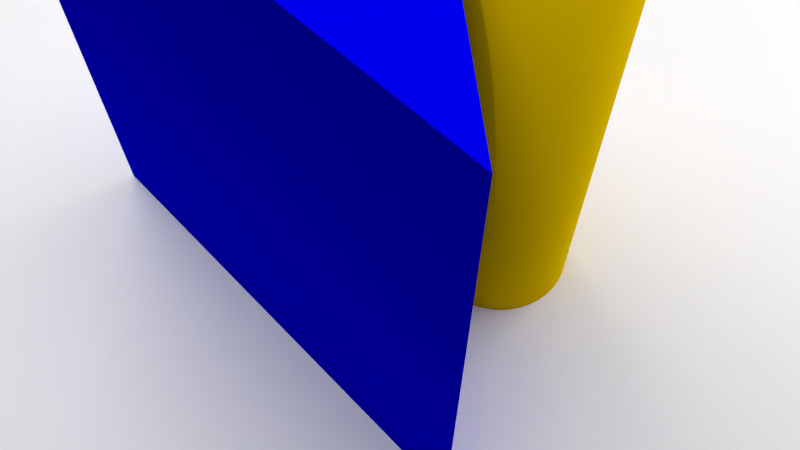 # Source: VCP_v01.03.blend  (saved by Blender 2.79.0; exported with 4.5.12 LTS)
import bpy
from mathutils import Matrix  # noqa: F401  (used for matrix-valued properties, if any)

bpy.ops.wm.read_factory_settings(use_empty=True)
scene = bpy.context.scene
scene.name = 'Scene'

# ---- collections
col_collection_1 = bpy.data.collections.new('Collection 1'); scene.collection.children.link(col_collection_1)
col_collection_2 = bpy.data.collections.new('Collection 2'); scene.collection.children.link(col_collection_2)
col_collection_11 = bpy.data.collections.new('Collection 11'); scene.collection.children.link(col_collection_11)
col_collection_11.hide_render = True
col_collection_11.hide_viewport = True

# ---- materials (node trees are filled in below, after node groups)
mat_svgmat_004 = bpy.data.materials.new('SVGMat.004')
mat_svgmat_004.alpha_threshold = 0.0
mat_svgmat_004.diffuse_color = (0.0, 0.0, 0.8714, 1.0)
mat_svgmat_004.roughness = 0.5
mat_svgmat_005 = bpy.data.materials.new('SVGMat.005')
mat_svgmat_005.alpha_threshold = 0.0
mat_svgmat_005.diffuse_color = (1.0, 0.6651, 0.0, 1.0)
mat_svgmat_005.roughness = 0.5
mat_logo_mat = bpy.data.materials.new('Logo_Mat')
mat_logo_mat.alpha_threshold = 0.0
mat_logo_mat.roughness = 0.5
mat_light_side = bpy.data.materials.new('Light Side')
mat_light_side.alpha_threshold = 0.0
mat_light_side.roughness = 0.5
mat_light_top = bpy.data.materials.new('Light Top')
mat_light_top.alpha_threshold = 0.0
mat_light_top.roughness = 0.5
mat_ground = bpy.data.materials.new('Ground')
mat_ground.alpha_threshold = 0.0
mat_ground.roughness = 0.5
mat_svgmat_003 = bpy.data.materials.new('SVGMat.003')
mat_svgmat_003.alpha_threshold = 0.0
mat_svgmat_003.diffuse_color = (1.0, 0.0, 0.0, 1.0)
mat_svgmat_003.roughness = 0.5

# ---- material node trees
mat_logo_mat.use_nodes = True; mat_logo_mat.node_tree.nodes.clear()
_N = mat_logo_mat.node_tree.nodes; _L = mat_logo_mat.node_tree.links
n0 = _N.new('ShaderNodeBsdfPrincipled'); n0.name = 'Principled BSDF'; n0.location = (-42, 265)
n0.width = 150
n0.subsurface_method = 'BURLEY'
n0.inputs[0].default_value = (0.0, 0.0, 0.0, 1.0)
n0.inputs[2].default_value = 0.2
n0.inputs[3].default_value = 1.45
n0.inputs[9].default_value = (1.0, 1.0, 1.0)
n1 = _N.new('ShaderNodeOutputMaterial'); n1.name = 'Material Output'; n1.location = (445, 33)
_L.new(n0.outputs[0], n1.inputs[0])
n1.is_active_output = True
mat_light_side.use_nodes = True; mat_light_side.node_tree.nodes.clear()
_N = mat_light_side.node_tree.nodes; _L = mat_light_side.node_tree.links
n0 = _N.new('ShaderNodeOutputMaterial'); n0.name = 'Material Output'; n0.location = (300, 300)
n1 = _N.new('ShaderNodeEmission'); n1.name = 'Emission'; n1.location = (10, 300)
n1.inputs[1].default_value = 3.0
_L.new(n1.outputs[0], n0.inputs[0])
n0.is_active_output = True
mat_light_top.use_nodes = True; mat_light_top.node_tree.nodes.clear()
_N = mat_light_top.node_tree.nodes; _L = mat_light_top.node_tree.links
n0 = _N.new('ShaderNodeOutputMaterial'); n0.name = 'Material Output'; n0.location = (300, 300)
n1 = _N.new('ShaderNodeEmission'); n1.name = 'Emission'; n1.location = (10, 300)
n1.inputs[1].default_value = 3.0
_L.new(n1.outputs[0], n0.inputs[0])
n0.is_active_output = True
mat_ground.use_nodes = True; mat_ground.node_tree.nodes.clear()
_N = mat_ground.node_tree.nodes; _L = mat_ground.node_tree.links
n0 = _N.new('ShaderNodeOutputMaterial'); n0.name = 'Material Output'; n0.location = (300, 300)
n1 = _N.new('ShaderNodeBsdfPrincipled'); n1.name = 'Principled BSDF'; n1.location = (10, 300)
n1.width = 150
n1.subsurface_method = 'BURLEY'
n1.inputs[0].default_value = (1.0, 1.0, 1.0, 1.0)
n1.inputs[3].default_value = 1.45
n1.inputs[9].default_value = (1.0, 1.0, 1.0)
_L.new(n1.outputs[0], n0.inputs[0])
n0.is_active_output = True

# ---- world
world_world = bpy.data.worlds.new('World'); scene.world = world_world
world_world.color = (0.05088, 0.05088, 0.05088)
world_world.use_sun_shadow = False
world_world.sun_shadow_jitter_overblur = 0.0
world_world.cycles.sampling_method = 'MANUAL'

# ---- cameras
cam_camera = bpy.data.cameras.new('Camera')
cam_camera.clip_end = 100.0
cam_camera.lens = 35.0
cam_camera.sensor_width = 32.0
cam_camera.sensor_height = 18.0
cam_camera.display_size = 2.0
cam_camera.dof.focus_distance = 0.0

# ---- meshes
me_cupath4544_001 = bpy.data.meshes.new('CUpath4544.001')
me_cupath4544_001.from_pydata([(-0.2551, 0.2239, 0.0), (-0.05892, -0.316, 0.0), (0.1237, 0.2146, 0.0), (0.03603, 0.2139, 0.0), (-0.05853, -0.1105, 0.0), (-0.1577, 0.2233, 0.0)], [], [(1, 5, 0), (1, 4, 5), (3, 1, 2), (4, 1, 3)])
me_cupath4544_001.materials.append(mat_svgmat_004)
me_cupath4544_001.use_remesh_preserve_volume = False
me_cupath4544_001.use_remesh_preserve_attributes = False
me_cupath4544_001.use_mirror_vertex_groups = False
me_cupath4544_001.update()
me_cupath4546_001 = bpy.data.meshes.new('CUpath4546.001')
me_cupath4546_001.from_pydata([(0.1321, 0.03758, 0.0), (0.2022, -0.1085, 0.0), (0.1945, -0.1215, 0.0), (0.184, -0.1327, 0.0), (0.1713, -0.1417, 0.0), (0.1569, -0.1483, 0.0), (0.1412, -0.1521, 0.0), (0.1247, -0.153, 0.0), (0.108, -0.1506, 0.0), (0.09156, -0.1447, 0.0), (0.0758, -0.1349, 0.0), (0.06124, -0.121, 0.0), (0.04837, -0.1028, 0.0), (0.03768, -0.07983, 0.0), (0.02964, -0.05436, 0.0), (0.02508, -0.03094, 0.0), (0.02383, -0.009621, 0.0), (0.02569, 0.009543, 0.0), (0.03048, 0.0265, 0.0), (0.038, 0.04119, 0.0), (0.05431, 0.05856, 0.0), (0.03302, -0.06719, 0.0), (0.07516, 0.07113, 0.0), (0.101, 0.07751, 0.0), (0.05511, -0.06332, 0.0), (0.1303, 0.07876, 0.0), (0.0569, -0.0001178, 0.0), (0.08946, -0.09595, 0.0), (0.06153, -0.07315, 0.0), (0.078, 0.01809, 0.0), (0.1129, -0.104, 0.0), (0.04704, -0.02094, 0.0), (0.04997, -0.05332, 0.0), (0.1646, -0.09526, 0.0), (0.06962, -0.08189, 0.0), (0.1385, -0.1044, 0.0), (0.202, -0.06184, 0.0), (0.1109, 0.03168, 0.0), (0.1891, -0.07579, 0.0), (0.09299, 0.0256, 0.0), (0.06595, 0.009419, 0.0), (0.02678, -0.04265, 0.0), (0.04584, -0.0318, 0.0), (0.07899, -0.08956, 0.0), (0.05066, -0.01031, 0.0), (0.1773, -0.08683, 0.0), (0.1516, -0.1011, 0.0), (0.1255, -0.1053, 0.0), (0.1008, -0.1008, 0.0), (0.04732, -0.04256, 0.0), (0.1313, 0.03733, 0.0), (0.129, 0.07871, 0.0), (0.2018, -0.1092, 0.0), (0.2013, -0.06257, 0.0)], [], [(18, 17, 44, 26), (28, 13, 12, 34), (34, 12, 11, 43), (43, 11, 10, 27), (27, 10, 9, 48), (48, 9, 8, 30), (30, 8, 7, 47), (47, 7, 6, 35), (35, 6, 5, 46), (46, 5, 4, 33), (33, 4, 3, 45), (45, 3, 2, 38), (53, 52, 1, 36), (26, 40, 19, 18), (19, 40, 29, 20), (20, 29, 39, 22), (22, 39, 37, 23), (51, 50, 0, 25), (16, 31, 44, 17), (49, 41, 14, 32), (24, 21, 13, 28), (31, 16, 15, 42), (42, 15, 41, 49), (32, 14, 21, 24), (23, 37, 50, 51), (38, 2, 52, 53)])
me_cupath4546_001.polygons.foreach_set('use_smooth', [True] * 26)
me_cupath4546_001.materials.append(mat_svgmat_005)
me_cupath4546_001.use_remesh_preserve_volume = False
me_cupath4546_001.use_remesh_preserve_attributes = False
me_cupath4546_001.use_mirror_vertex_groups = False
me_cupath4546_001.auto_texspace = False
me_cupath4546_001.update()
me_plane_003 = bpy.data.meshes.new('Plane.003')
me_plane_003.from_pydata([(-0.1875, -0.1875, 0.0), (0.1875, -0.1875, 0.0), (-0.1875, 0.1875, 0.0), (0.1875, 0.1875, 0.0)], [], [(0, 1, 3, 2)])
me_plane_003.materials.append(mat_logo_mat)
me_plane_003.use_remesh_preserve_volume = False
me_plane_003.use_remesh_preserve_attributes = False
me_plane_003.use_mirror_vertex_groups = False
me_plane_003.update()
me_plane_006 = bpy.data.meshes.new('Plane.006')
me_plane_006.from_pydata([(-1.0, -1.0, 0.0), (1.0, -1.0, 0.0), (-1.0, 1.0, 0.0), (1.0, 1.0, 0.0)], [], [(0, 1, 3, 2)])
me_plane_006.materials.append(mat_light_side)
me_plane_006.use_remesh_preserve_volume = False
me_plane_006.use_remesh_preserve_attributes = False
me_plane_006.use_mirror_vertex_groups = False
me_plane_006.update()
me_plane_005 = bpy.data.meshes.new('Plane.005')
me_plane_005.from_pydata([(-1.0, -1.0, 0.0), (1.0, -1.0, 0.0), (-1.0, 1.0, 0.0), (1.0, 1.0, 0.0)], [], [(0, 1, 3, 2)])
me_plane_005.materials.append(mat_light_side)
me_plane_005.use_remesh_preserve_volume = False
me_plane_005.use_remesh_preserve_attributes = False
me_plane_005.use_mirror_vertex_groups = False
me_plane_005.update()
me_plane_002 = bpy.data.meshes.new('Plane.002')
me_plane_002.from_pydata([(-1.0, -1.0, 0.0), (1.0, -1.0, 0.0), (-1.0, 1.0, 0.0), (1.0, 1.0, 0.0)], [], [(0, 1, 3, 2)])
me_plane_002.materials.append(mat_light_top)
me_plane_002.use_remesh_preserve_volume = False
me_plane_002.use_remesh_preserve_attributes = False
me_plane_002.use_mirror_vertex_groups = False
me_plane_002.update()
me_plane_001 = bpy.data.meshes.new('Plane.001')
me_plane_001.from_pydata([(-1.0, -1.0, 0.0), (1.0, -1.0, 0.0), (-1.0, 1.0, 0.0), (1.0, 1.0, 0.0)], [], [(0, 1, 3, 2)])
me_plane_001.materials.append(mat_ground)
me_plane_001.use_remesh_preserve_volume = False
me_plane_001.use_remesh_preserve_attributes = False
me_plane_001.use_mirror_vertex_groups = False
me_plane_001.update()

# ---- curves / text
cu_curve = bpy.data.curves.new('Curve', 'CURVE')
cu_curve.dimensions = '2D'
_sp = cu_curve.splines.new('BEZIER'); _sp.bezier_points.add(3)
_sp.bezier_points.foreach_set('co', [-0.1863, 0.1874, 0.0, 0.1863, 0.1874, 0.0, 0.1863, -0.1874, 0.0, -0.1863, -0.1874, 0.0])
_sp.bezier_points.foreach_set('handle_left', [-0.1863, 0.06248, 0.0, 0.06211, 0.1874, 0.0, 0.1863, -0.06248, 0.0, -0.06211, -0.1874, 0.0])
_sp.bezier_points.foreach_set('handle_right', [-0.06211, 0.1874, 0.0, 0.1863, 0.06248, 0.0, 0.06211, -0.1874, 0.0, -0.1863, -0.06248, 0.0])
for _p, _l, _r in zip(_sp.bezier_points, ['VECTOR', 'VECTOR', 'VECTOR', 'VECTOR'], ['VECTOR', 'VECTOR', 'VECTOR', 'VECTOR']): _p.handle_left_type = _l; _p.handle_right_type = _r
_sp.use_cyclic_u = True
cu_curve.materials.append(mat_svgmat_003)
cu_curve.use_path_clamp = True
cu_curve.bevel_resolution = 0
cu_curve.fill_mode = 'BOTH'
cu_path4544 = bpy.data.curves.new('path4544', 'CURVE')
cu_path4544.dimensions = '2D'
_sp = cu_path4544.splines.new('BEZIER'); _sp.bezier_points.add(5)
_sp.bezier_points.foreach_set('co', [-0.2551, 0.2239, 0.0, -0.05892, -0.316, 0.0, 0.1237, 0.2146, 0.0, 0.03603, 0.2139, 0.0, -0.05853, -0.1105, 0.0, -0.1577, 0.2233, 0.0])
_sp.bezier_points.foreach_set('handle_left', [-0.2227, 0.2237, 0.0, -0.1243, -0.136, 0.0, 0.06284, 0.03772, 0.0, 0.06526, 0.2141, 0.0, -0.02701, -0.00239, 0.0, -0.1247, 0.112, 0.0])
_sp.bezier_points.foreach_set('handle_right', [-0.1897, 0.04392, 0.0, 0.001961, -0.1391, 0.0, 0.09449, 0.2144, 0.0, 0.004511, 0.1058, 0.0, -0.0916, 0.0007381, 0.0, -0.1902, 0.2235, 0.0])
for _p, _l, _r in zip(_sp.bezier_points, ['VECTOR', 'VECTOR', 'VECTOR', 'VECTOR', 'VECTOR', 'VECTOR'], ['VECTOR', 'VECTOR', 'VECTOR', 'VECTOR', 'VECTOR', 'VECTOR']): _p.handle_left_type = _l; _p.handle_right_type = _r
_sp.use_cyclic_u = True
cu_path4544.materials.append(mat_svgmat_004)
cu_path4544.use_path_clamp = True
cu_path4544.bevel_resolution = 0
cu_path4544.fill_mode = 'BOTH'
cu_path4546 = bpy.data.curves.new('path4546', 'CURVE')
cu_path4546.dimensions = '2D'
_sp = cu_path4546.splines.new('BEZIER'); _sp.bezier_points.add(5)
_sp.bezier_points.foreach_set('co', [0.1303, 0.07876, 0.0, 0.1321, 0.03758, 0.0, 0.202, -0.06184, 0.0, 0.2022, -0.1085, 0.0, 0.03768, -0.07983, 0.0, 0.1303, 0.07876, 0.0])
_sp.bezier_points.foreach_set('handle_left', [0.1303, 0.07876, 0.0, 0.1315, 0.0513, 0.0, 0.1101, -0.1934, 0.0, 0.2022, -0.09293, 0.0, 0.0754, -0.1812, 0.0, 0.04708, 0.08412, 0.0])
_sp.bezier_points.foreach_set('handle_right', [0.1309, 0.06503, 0.0, -0.05933, 0.005251, 0.0, 0.202, -0.06184, 0.0, 0.1773, -0.164, 0.0, -0.00172, 0.02607, 0.0, 0.1303, 0.07876, 0.0])
for _p, _l, _r in zip(_sp.bezier_points, ['VECTOR', 'VECTOR', 'FREE', 'VECTOR', 'FREE', 'FREE'], ['VECTOR', 'FREE', 'FREE', 'FREE', 'FREE', 'FREE']): _p.handle_left_type = _l; _p.handle_right_type = _r
_sp.use_cyclic_u = True
cu_path4546.materials.append(mat_svgmat_005)
cu_path4546.use_path_clamp = True
cu_path4546.bevel_resolution = 0
cu_path4546.fill_mode = 'BOTH'

# ---- objects
ob_camera = bpy.data.objects.new('Camera', cam_camera)
ob_v_mesh = bpy.data.objects.new('V Mesh', me_cupath4544_001)
ob_c_mesh = bpy.data.objects.new('C Mesh', me_cupath4546_001)
ob_logo = bpy.data.objects.new('Logo', me_plane_003)
ob_light_side_001 = bpy.data.objects.new('Light Side.001', me_plane_006)
ob_light_side = bpy.data.objects.new('Light Side', me_plane_005)
ob_light_top = bpy.data.objects.new('Light Top', me_plane_002)
ob_ground = bpy.data.objects.new('Ground', me_plane_001)
ob_square = bpy.data.objects.new('Square', cu_curve)
ob_v = bpy.data.objects.new('V', cu_path4544)
ob_c = bpy.data.objects.new('C', cu_path4546)

# ---- transforms, parenting, visibility, modifiers, constraints
ob_camera.location = (-0.2272, -0.5421, 0.86)
ob_camera.rotation_euler = (0.581, 1.59e-07, -0.413)
ob_camera.lineart.crease_threshold = 0.0
ob_v_mesh.location = (-0.0175, 0.0, 0.0)
ob_v_mesh.hide_viewport = True
ob_v_mesh.lineart.crease_threshold = 0.0
_m = ob_v_mesh.modifiers.new('Solidify', 'SOLIDIFY')
_m.thickness = 1.0
_m.offset = 0.0
_m.nonmanifold_thickness_mode = 'FIXED'
_m.nonmanifold_merge_threshold = 0.0003
ob_c_mesh.location = (-0.0175, 0.0, 0.0)
ob_c_mesh.hide_viewport = True
ob_c_mesh.lineart.crease_threshold = 0.0
_m = ob_c_mesh.modifiers.new('Subsurf', 'SUBSURF')
_m.uv_smooth = 'PRESERVE_CORNERS'
_m.levels = 3
_m.render_levels = 3
_m = ob_c_mesh.modifiers.new('Solidify', 'SOLIDIFY')
_m.thickness = 1.0
_m.offset = 0.0
_m.nonmanifold_thickness_mode = 'FIXED'
_m.nonmanifold_merge_threshold = 0.0003
ob_logo.location = (0.0, 0.0, 0.0)
ob_logo.lineart.crease_threshold = 0.0
_m = ob_logo.modifiers.new('Solidify', 'SOLIDIFY')
_m.thickness = 0.05
_m.offset = 1.0
_m.nonmanifold_thickness_mode = 'FIXED'
_m.nonmanifold_merge_threshold = 0.0003
_m = ob_logo.modifiers.new('Boolean', 'BOOLEAN')
_m.object = ob_c_mesh
_m.solver = 'FAST'
_m = ob_logo.modifiers.new('Boolean.001', 'BOOLEAN')
_m.object = ob_v_mesh
_m.solver = 'FAST'
_m = ob_logo.modifiers.new('Triangulate', 'TRIANGULATE')
_m.quad_method = 'BEAUTY'
_m = ob_logo.modifiers.new('Remesh', 'REMESH')
_m.scale = 0.7
_m.octree_depth = 5
_m.use_remove_disconnected = False
_m.use_smooth_shade = True
_m = ob_logo.modifiers.new('Bevel', 'BEVEL')
_m.width = 0.003
_m.width_pct = 0.003
_m.use_clamp_overlap = False
_m.spread = 0.0
_m = ob_logo.modifiers.new('Subsurf', 'SUBSURF')
_m.uv_smooth = 'PRESERVE_CORNERS'
_m.levels = 3
_m.render_levels = 3
_m.show_only_control_edges = False
ob_light_side_001.location = (-0.4375, 1.316, 1.556)
ob_light_side_001.rotation_euler = (3.142, -2.414, 1.892)
ob_light_side_001.scale = (0.6733, 1.0, 1.0)
ob_light_side_001.visible_camera = False
ob_light_side_001.lineart.crease_threshold = 0.0
_m = ob_light_side_001.modifiers.new('Subsurf', 'SUBSURF')
_m.uv_smooth = 'PRESERVE_CORNERS'
_m.quality = 2
_m.levels = 2
_m.show_only_control_edges = False
ob_light_side.location = (1.873, -1.228e-07, 0.9138)
ob_light_side.rotation_euler = (3.142, -2.025, -3.102e-08)
ob_light_side.scale = (0.6733, 1.0, 1.0)
ob_light_side.visible_camera = False
ob_light_side.lineart.crease_threshold = 0.0
_m = ob_light_side.modifiers.new('Subsurf', 'SUBSURF')
_m.uv_smooth = 'PRESERVE_CORNERS'
_m.quality = 2
_m.levels = 2
_m.show_only_control_edges = False
ob_light_top.location = (0.0, 0.0, 2.674)
ob_light_top.visible_camera = False
ob_light_top.lineart.crease_threshold = 0.0
ob_ground.location = (0.0, 0.0, -0.06276)
ob_ground.lineart.crease_threshold = 0.0
ob_square.location = (0.0, 0.0, 0.0)
ob_square.lineart.crease_threshold = 0.0
ob_v.parent = ob_square
ob_v.location = (0.0, 0.0, 0.0)
ob_v.lineart.crease_threshold = 0.0
ob_c.parent = ob_square
ob_c.location = (0.0, 0.0, 0.0)
ob_c.lineart.crease_threshold = 0.0

# ---- collection membership
col_collection_1.objects.link(ob_camera)
col_collection_1.objects.link(ob_v_mesh)
col_collection_1.objects.link(ob_c_mesh)
col_collection_1.objects.link(ob_logo)
col_collection_2.objects.link(ob_light_side_001)
col_collection_2.objects.link(ob_light_side)
col_collection_2.objects.link(ob_light_top)
col_collection_2.objects.link(ob_ground)
col_collection_11.objects.link(ob_square)
col_collection_11.objects.link(ob_v)
col_collection_11.objects.link(ob_c)

# ---- scene / render settings (as saved in the file)
scene.camera = ob_camera
scene.frame_start = 1; scene.frame_end = 20; scene.frame_set(10)
scene.render.engine = 'CYCLES'
scene.render.resolution_percentage = 50
scene.render.dither_intensity = 0.0
scene.cycles.use_denoising = False
scene.cycles.samples = 128
scene.cycles.sampling_pattern = 'TABULATED_SOBOL'
scene.cycles.use_adaptive_sampling = False
scene.cycles.use_light_tree = False
scene.cycles.blur_glossy = 0.0
scene.cycles.sample_clamp_indirect = 0.0
scene.view_settings.view_transform = 'Standard'
bpy.context.view_layer.update()
